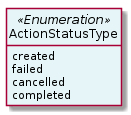

The diagram above was rendered by PlantUML. Its source (embedded in the PNG):
@startuml
hide circle
hide methods
hide stereotype
show <<Enumeration>> stereotype
skinparam class {
   BackgroundColor<<Enumeration>> #E6F5F7
   BackgroundColor<<Ref>> #FFFFE0
   BackgroundColor<<Pivot>> #FFFFFFF
   BackgroundColor<<SimpleType>> #E2F0DA
   BackgroundColor #FCF2E3
}

class ActionStatusType <<Enumeration>> {
    created
    failed
    cancelled
    completed
}


@enduml